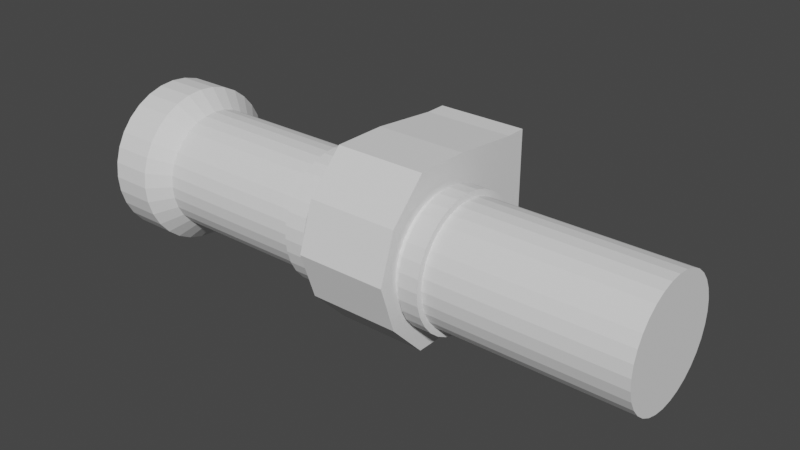 # Source: flashlight.blend  (saved by Blender 3.4.6; exported with 4.5.12 LTS)
import bpy
from mathutils import Matrix  # noqa: F401  (used for matrix-valued properties, if any)

bpy.ops.wm.read_factory_settings(use_empty=True)
scene = bpy.context.scene
scene.name = 'Scene'

# ---- collections
col_collection = bpy.data.collections.new('Collection'); scene.collection.children.link(col_collection)

# ---- world
world_world = bpy.data.worlds.new('World'); scene.world = world_world
world_world.use_nodes = True; world_world.node_tree.nodes.clear()
_N = world_world.node_tree.nodes; _L = world_world.node_tree.links
n0 = _N.new('ShaderNodeOutputWorld'); n0.name = 'World Output'; n0.location = (300, 300)
n1 = _N.new('ShaderNodeBackground'); n1.name = 'Background'; n1.location = (10, 300)
n1.inputs[0].default_value = (0.05088, 0.05088, 0.05088, 1.0)
_L.new(n1.outputs[0], n0.inputs[0])
n0.is_active_output = True
world_world.color = (0.05088, 0.05088, 0.05088)
world_world.use_sun_shadow = False
world_world.sun_shadow_jitter_overblur = 0.0

# ---- meshes
me_cylinder = bpy.data.meshes.new('Cylinder')
me_cylinder.from_pydata([(2.415e-08, 1.0, -0.6801), (-8.657e-08, 1.0, -0.1467), (0.1951, 0.9808, -0.6801), (0.1951, 0.9808, -0.1467), (0.3827, 0.9239, -0.6801), (0.3827, 0.9239, -0.1467), (0.5556, 0.8315, -0.6801), (0.5556, 0.8315, -0.1467), (0.7071, 0.7071, -0.6801), (0.7071, 0.7071, -0.1467), (0.8315, 0.5556, -0.6801), (0.8315, 0.5556, -0.1467), (0.9239, 0.3827, -0.6801), (0.9239, 0.3827, -0.1467), (0.9808, 0.1951, -0.6801), (0.9808, 0.1951, -0.1467), (1.0, 0.0, -0.6801), (1.0, 0.0, -0.1467), (0.9808, -0.1951, -0.6801), (0.9808, -0.1951, -0.1467), (0.9239, -0.3827, -0.6801), (0.9239, -0.3827, -0.1467), (0.8315, -0.5556, -0.6801), (0.8315, -0.5556, -0.1467), (0.7071, -0.7071, -0.6801), (0.7071, -0.7071, -0.1467), (0.5556, -0.8315, -0.6801), (0.5556, -0.8315, -0.1467), (0.3827, -0.9239, -0.6801), (0.3827, -0.9239, -0.1467), (0.1951, -0.9808, -0.6801), (0.1951, -0.9808, -0.1467), (2.415e-08, -1.0, -0.6801), (-8.657e-08, -1.0, -0.1467), (-0.1951, -0.9808, -0.6801), (-0.1951, -0.9808, -0.1467), (-0.3827, -0.9239, -0.6801), (-0.3827, -0.9239, -0.1467), (-0.5556, -0.8315, -0.6801), (-0.5556, -0.8315, -0.1467), (-0.7071, -0.7071, -0.6801), (-0.7071, -0.7071, -0.1467), (-0.8315, -0.5556, -0.6801), (-0.8315, -0.5556, -0.1467), (-0.9239, -0.3827, -0.6801), (-0.9239, -0.3827, -0.1467), (-0.9808, -0.1951, -0.6801), (-0.9808, -0.1951, -0.1467), (-1.0, 0.0, -0.6801), (-1.0, 0.0, -0.1467), (-0.9808, 0.1951, -0.6801), (-0.9808, 0.1951, -0.1467), (-0.9239, 0.3827, -0.6801), (-0.9239, 0.3827, -0.1467), (-0.8315, 0.5556, -0.6801), (-0.8315, 0.5556, -0.1467), (-0.7071, 0.7071, -0.6801), (-0.7071, 0.7071, -0.1467), (-0.5556, 0.8315, -0.6801), (-0.5556, 0.8315, -0.1467), (-0.3827, 0.9239, -0.6801), (-0.3827, 0.9239, -0.1467), (-0.1951, 0.9808, -0.6801), (-0.1951, 0.9808, -0.1467), (-5.746e-08, 0.7623, 0.08461), (0.1487, 0.7476, 0.08461), (0.2917, 0.7042, 0.08461), (0.4235, 0.6338, 0.08461), (0.539, 0.539, 0.08461), (0.6338, 0.4235, 0.08461), (0.7042, 0.2917, 0.08461), (0.7476, 0.1487, 0.08461), (0.7623, 1.006e-08, 0.08461), (0.7476, -0.1487, 0.08461), (0.7042, -0.2917, 0.08461), (0.6338, -0.4235, 0.08461), (0.539, -0.539, 0.08461), (0.4235, -0.6338, 0.08461), (0.2917, -0.7042, 0.08461), (0.1487, -0.7476, 0.08461), (-5.746e-08, -0.7623, 0.08461), (-0.1487, -0.7476, 0.08461), (-0.2917, -0.7042, 0.08461), (-0.4235, -0.6338, 0.08461), (-0.539, -0.539, 0.08461), (-0.6338, -0.4235, 0.08461), (-0.7042, -0.2917, 0.08461), (-0.7476, -0.1487, 0.08461), (-0.7623, 1.006e-08, 0.08461), (-0.7476, 0.1487, 0.08461), (-0.7042, 0.2917, 0.08461), (-0.6338, 0.4235, 0.08461), (-0.539, 0.539, 0.08461), (-0.4235, 0.6338, 0.08461), (-0.2917, 0.7042, 0.08461), (-0.1487, 0.7476, 0.08461), (1.018e-07, 0.7623, 6.433), (0.1487, 0.7476, 6.433), (0.2917, 0.7042, 6.433), (0.4235, 0.6338, 6.433), (0.539, 0.539, 6.433), (0.6338, 0.4235, 6.433), (0.7042, 0.2917, 6.433), (0.7476, 0.1487, 6.433), (0.7623, 1.006e-08, 6.433), (0.7476, -0.1487, 6.433), (0.7042, -0.2917, 6.433), (0.6338, -0.4235, 6.433), (0.539, -0.539, 6.433), (0.4235, -0.6338, 6.433), (0.2917, -0.7042, 6.433), (0.1487, -0.7476, 6.433), (1.018e-07, -0.7623, 6.433), (-0.1487, -0.7476, 6.433), (-0.2917, -0.7042, 6.433), (-0.4235, -0.6338, 6.433), (-0.539, -0.539, 6.433), (-0.6338, -0.4235, 6.433), (-0.7042, -0.2917, 6.433), (-0.7476, -0.1487, 6.433), (-0.7623, 1.006e-08, 6.433), (-0.7476, 0.1487, 6.433), (-0.7042, 0.2917, 6.433), (-0.6338, 0.4235, 6.433), (-0.539, 0.539, 6.433), (-0.4235, 0.6338, 6.433), (-0.2917, 0.7042, 6.433), (-0.1487, 0.7476, 6.433), (-0.2917, -0.7042, 2.112), (-0.2917, -0.7042, 2.393), (-0.2917, -0.7042, 3.751), (-0.2917, -0.7042, 4.002), (-0.4235, -0.6338, 4.002), (-0.4235, -0.6338, 3.751), (-0.4235, -0.6338, 2.393), (-0.4235, -0.6338, 2.112), (0.6338, 0.4235, 2.112), (0.6338, 0.4235, 2.393), (0.6338, 0.4235, 3.751), (0.6338, 0.4235, 4.002), (0.7042, 0.2917, 4.002), (0.7042, 0.2917, 3.751), (0.7042, 0.2917, 2.393), (0.7042, 0.2917, 2.112), (-0.539, -0.539, 4.002), (-0.539, -0.539, 3.751), (-0.539, -0.539, 2.393), (-0.539, -0.539, 2.112), (0.7476, 0.1487, 4.002), (0.7476, 0.1487, 3.751), (0.7476, 0.1487, 2.393), (0.7476, 0.1487, 2.112), (-0.6338, -0.4235, 4.002), (-0.6338, -0.4235, 3.751), (-0.6338, -0.4235, 2.393), (-0.6338, -0.4235, 2.112), (0.7623, 1.006e-08, 4.002), (0.7623, 1.006e-08, 3.751), (0.7623, 1.006e-08, 2.393), (0.7623, 1.006e-08, 2.112), (-0.7042, -0.2917, 4.002), (-0.7042, -0.2917, 3.751), (-0.7042, -0.2917, 2.393), (-0.7042, -0.2917, 2.112), (0.7476, -0.1487, 4.002), (0.7476, -0.1487, 3.751), (0.7476, -0.1487, 2.393), (0.7476, -0.1487, 2.112), (-0.7476, -0.1487, 4.002), (-0.7476, -0.1487, 3.751), (-0.7476, -0.1487, 2.393), (-0.7476, -0.1487, 2.112), (0.7042, -0.2917, 4.002), (0.7042, -0.2917, 3.751), (0.7042, -0.2917, 2.393), (0.7042, -0.2917, 2.112), (-0.7623, 1.006e-08, 4.002), (-0.7623, 1.006e-08, 3.751), (-0.7623, 1.006e-08, 2.393), (-0.7623, 1.006e-08, 2.112), (0.6338, -0.4235, 4.002), (0.6338, -0.4235, 3.751), (0.6338, -0.4235, 2.393), (0.6338, -0.4235, 2.112), (-0.7476, 0.1487, 4.002), (-0.7476, 0.1487, 3.751), (-0.7476, 0.1487, 2.393), (-0.7476, 0.1487, 2.112), (0.539, -0.539, 4.002), (0.539, -0.539, 3.751), (0.539, -0.539, 2.393), (0.539, -0.539, 2.112), (-0.7042, 0.2917, 4.002), (-0.7042, 0.2917, 3.751), (-0.7042, 0.2917, 2.393), (-0.7042, 0.2917, 2.112), (0.4235, -0.6338, 4.002), (0.4235, -0.6338, 3.751), (0.4235, -0.6338, 2.393), (0.4235, -0.6338, 2.112), (-0.6338, 0.4235, 4.002), (-0.6338, 0.4235, 3.751), (-0.6338, 0.4235, 2.393), (-0.6338, 0.4235, 2.112), (0.2917, -0.7042, 4.002), (0.2917, -0.7042, 3.751), (0.2917, -0.7042, 2.393), (0.2917, -0.7042, 2.112), (2.937e-08, 0.7623, 2.112), (-1.347e-08, 0.7623, 2.393), (2.506e-08, 0.7623, 3.751), (-2e-08, 0.7623, 4.002), (0.1487, 0.7476, 4.002), (0.1487, 0.7476, 3.751), (0.1487, 0.7476, 2.393), (0.1487, 0.7476, 2.112), (-0.539, 0.539, 4.002), (-0.539, 0.539, 3.751), (-0.539, 0.539, 2.393), (-0.539, 0.539, 2.112), (0.1487, -0.7476, 4.002), (0.1487, -0.7476, 3.751), (0.1487, -0.7476, 2.393), (0.1487, -0.7476, 2.112), (0.2917, 0.7042, 4.002), (0.2917, 0.7042, 3.751), (0.2917, 0.7042, 2.393), (0.2917, 0.7042, 2.112), (-0.4235, 0.6338, 4.002), (-0.4235, 0.6338, 3.751), (-0.4235, 0.6338, 2.393), (-0.4235, 0.6338, 2.112), (-2e-08, -0.7623, 4.002), (2.506e-08, -0.7623, 3.751), (-1.347e-08, -0.7623, 2.393), (2.937e-08, -0.7623, 2.112), (0.4235, 0.6338, 4.002), (0.4235, 0.6338, 3.751), (0.4235, 0.6338, 2.393), (0.4235, 0.6338, 2.112), (-0.2917, 0.7042, 4.002), (-0.2917, 0.7042, 3.751), (-0.2917, 0.7042, 2.393), (-0.2917, 0.7042, 2.112), (-0.1487, -0.7476, 4.002), (-0.1487, -0.7476, 3.751), (-0.1487, -0.7476, 2.393), (-0.1487, -0.7476, 2.112), (0.539, 0.539, 4.002), (0.539, 0.539, 3.751), (0.539, 0.539, 2.393), (0.539, 0.539, 2.112), (-0.1487, 0.7476, 4.002), (-0.1487, 0.7476, 3.751), (-0.1487, 0.7476, 2.393), (-0.1487, 0.7476, 2.112), (-0.3209, -0.7747, 2.112), (-0.3209, -0.7747, 2.393), (-0.4658, -0.6972, 2.393), (-0.4658, -0.6972, 2.112), (0.6972, 0.4658, 2.112), (0.6972, 0.4658, 2.393), (0.7747, 0.3209, 2.393), (0.7747, 0.3209, 2.112), (-0.5929, -0.5929, 2.393), (-0.5929, -0.5929, 2.112), (0.8224, 0.1636, 2.393), (0.8224, 0.1636, 2.112), (-0.6972, -0.4658, 2.393), (-0.6972, -0.4658, 2.112), (0.8385, 7.711e-09, 2.393), (0.8385, 7.711e-09, 2.112), (-0.7747, -0.3209, 2.393), (-0.7747, -0.3209, 2.112), (0.8224, -0.1636, 2.393), (0.8224, -0.1636, 2.112), (-0.8224, -0.1636, 2.393), (-0.8224, -0.1636, 2.112), (0.7747, -0.3209, 2.393), (0.7747, -0.3209, 2.112), (-0.8385, 7.711e-09, 2.393), (-0.8385, 7.711e-09, 2.112), (0.6972, -0.4658, 2.393), (0.6972, -0.4658, 2.112), (-0.8224, 0.1636, 2.393), (-0.8224, 0.1636, 2.112), (0.5929, -0.5929, 2.393), (0.5929, -0.5929, 2.112), (-0.7747, 0.3209, 2.393), (-0.7747, 0.3209, 2.112), (0.4658, -0.6972, 2.393), (0.4658, -0.6972, 2.112), (-0.6972, 0.4658, 2.393), (-0.6972, 0.4658, 2.112), (0.3209, -0.7747, 2.393), (0.3209, -0.7747, 2.112), (2.914e-08, 0.8385, 2.112), (-2.01e-08, 0.8385, 2.393), (0.1636, 0.8224, 2.393), (0.1636, 0.8224, 2.112), (-0.5929, 0.5929, 2.393), (-0.5929, 0.5929, 2.112), (0.1636, -0.8224, 2.393), (0.1636, -0.8224, 2.112), (0.3209, 0.7747, 2.393), (0.3209, 0.7747, 2.112), (-0.4658, 0.6972, 2.393), (-0.4658, 0.6972, 2.112), (-2.01e-08, -0.8385, 2.393), (2.914e-08, -0.8385, 2.112), (0.4658, 0.6972, 2.393), (0.4658, 0.6972, 2.112), (-0.3209, 0.7747, 2.393), (-0.3209, 0.7747, 2.112), (-0.1636, -0.8224, 2.393), (-0.1636, -0.8224, 2.112), (0.5929, 0.5929, 2.393), (0.5929, 0.5929, 2.112), (-0.1636, 0.8224, 2.393), (-0.1636, 0.8224, 2.112), (-0.3209, -0.7747, 3.751), (-0.3209, -0.7747, 4.002), (-0.4658, -0.6972, 4.002), (-0.4658, -0.6972, 3.751), (0.6972, 0.4658, 3.751), (0.6972, 0.4658, 4.002), (0.7747, 0.3209, 4.002), (0.7747, 0.3209, 3.751), (-0.5929, -0.5929, 4.002), (-0.5929, -0.5929, 3.751), (0.8224, 0.1636, 4.002), (0.8224, 0.1636, 3.751), (-0.6972, -0.4658, 4.002), (-0.6972, -0.4658, 3.751), (0.8385, 7.711e-09, 4.002), (0.8385, 7.711e-09, 3.751), (-0.7747, -0.3209, 4.002), (-0.7747, -0.3209, 3.751), (0.8224, -0.1636, 4.002), (0.8224, -0.1636, 3.751), (-0.8224, -0.1636, 4.002), (-0.8224, -0.1636, 3.751), (0.7747, -0.3209, 4.002), (0.7747, -0.3209, 3.751), (-0.8385, 7.711e-09, 4.002), (-0.8385, 7.711e-09, 3.751), (0.6972, -0.4658, 4.002), (0.6972, -0.4658, 3.751), (-0.8224, 0.1636, 4.002), (-0.8224, 0.1636, 3.751), (0.5929, -0.5929, 4.002), (0.5929, -0.5929, 3.751), (-0.7747, 0.3209, 4.002), (-0.7747, 0.3209, 3.751), (0.4658, -0.6972, 4.002), (0.4658, -0.6972, 3.751), (-0.6972, 0.4658, 4.002), (-0.6972, 0.4658, 3.751), (0.3209, -0.7747, 4.002), (0.3209, -0.7747, 3.751), (2.854e-08, 0.8385, 3.751), (-2.293e-08, 0.8385, 4.002), (0.1636, 0.8224, 4.002), (0.1636, 0.8224, 3.751), (-0.5929, 0.5929, 4.002), (-0.5929, 0.5929, 3.751), (0.1636, -0.8224, 4.002), (0.1636, -0.8224, 3.751), (0.3209, 0.7747, 4.002), (0.3209, 0.7747, 3.751), (-0.4658, 0.6972, 4.002), (-0.4658, 0.6972, 3.751), (-2.293e-08, -0.8385, 4.002), (2.854e-08, -0.8385, 3.751), (0.4658, 0.6972, 4.002), (0.4658, 0.6972, 3.751), (-0.3209, 0.7747, 4.002), (-0.3209, 0.7747, 3.751), (-0.1636, -0.8224, 4.002), (-0.1636, -0.8224, 3.751), (0.5929, 0.5929, 4.002), (0.5929, 0.5929, 3.751), (-0.1636, 0.8224, 4.002), (-0.1636, 0.8224, 3.751), (0.607, -0.799, 2.501), (-0.607, -0.799, 2.501), (1.0, 1.222, 2.501), (-1.0, 1.222, 2.501), (0.607, -0.799, 3.659), (-0.607, -0.799, 3.659), (1.0, 1.222, 3.659), (-1.0, 1.222, 3.659), (1.192e-07, -1.0, 2.501), (1.192e-07, 1.222, 2.501), (2.98e-07, 1.222, 3.659), (2.98e-07, -1.0, 3.659), (1.0, 1.493, 2.501), (-1.0, 1.493, 2.501), (1.0, 1.493, 3.659), (-1.0, 1.493, 3.659), (1.192e-07, 1.493, 2.501), (2.98e-07, 1.493, 3.659), (1.086, 0.3483, 2.501), (1.086, -0.3378, 2.501), (-1.086, -0.3378, 2.501), (-1.086, 0.3483, 2.501), (1.086, -0.3378, 3.659), (1.086, 0.3483, 3.659), (-1.086, 0.3483, 3.659), (-1.086, -0.3378, 3.659), (2.98e-07, 0.2786, 3.659), (2.98e-07, -0.4621, 3.659), (1.192e-07, -0.4621, 2.501), (1.192e-07, 0.2786, 2.501), (1.999e-08, 0.8898, -0.6801), (0.1736, 0.8727, -0.6801), (0.3405, 0.8221, -0.6801), (0.4943, 0.7398, -0.6801), (0.6292, 0.6292, -0.6801), (0.7398, 0.4943, -0.6801), (0.8221, 0.3405, -0.6801), (0.8727, 0.1736, -0.6801), (0.8898, 1.642e-09, -0.6801), (0.8727, -0.1736, -0.6801), (0.8221, -0.3405, -0.6801), (0.7398, -0.4943, -0.6801), (0.6292, -0.6292, -0.6801), (0.4943, -0.7398, -0.6801), (0.3405, -0.8221, -0.6801), (0.1736, -0.8727, -0.6801), (1.999e-08, -0.8898, -0.6801), (-0.1736, -0.8727, -0.6801), (-0.3405, -0.8221, -0.6801), (-0.4943, -0.7398, -0.6801), (-0.6292, -0.6292, -0.6801), (-0.7398, -0.4943, -0.6801), (-0.8221, -0.3405, -0.6801), (-0.8727, -0.1736, -0.6801), (-0.8898, 1.642e-09, -0.6801), (-0.8727, 0.1736, -0.6801), (-0.8221, 0.3405, -0.6801), (-0.7398, 0.4943, -0.6801), (-0.6292, 0.6292, -0.6801), (-0.4943, 0.7398, -0.6801), (-0.3405, 0.8221, -0.6801), (-0.1736, 0.8727, -0.6801), (1.717e-08, 0.8898, -0.5912), (0.1736, 0.8727, -0.5912), (0.3405, 0.8221, -0.5912), (0.4943, 0.7398, -0.5912), (0.6292, 0.6292, -0.5912), (0.7398, 0.4943, -0.5912), (0.8221, 0.3405, -0.5912), (0.8727, 0.1736, -0.5912), (0.8898, 1.642e-09, -0.5912), (0.8727, -0.1736, -0.5912), (0.8221, -0.3405, -0.5912), (0.7398, -0.4943, -0.5912), (0.6292, -0.6292, -0.5912), (0.4943, -0.7398, -0.5912), (0.3405, -0.8221, -0.5912), (0.1736, -0.8727, -0.5912), (1.717e-08, -0.8898, -0.5912), (-0.1736, -0.8727, -0.5912), (-0.3405, -0.8221, -0.5912), (-0.4943, -0.7398, -0.5912), (-0.6292, -0.6292, -0.5912), (-0.7398, -0.4943, -0.5912), (-0.8221, -0.3405, -0.5912), (-0.8727, -0.1736, -0.5912), (-0.8898, 1.642e-09, -0.5912), (-0.8727, 0.1736, -0.5912), (-0.8221, 0.3405, -0.5912), (-0.7398, 0.4943, -0.5912), (-0.6292, 0.6292, -0.5912), (-0.4943, 0.7398, -0.5912), (-0.3405, 0.8221, -0.5912), (-0.1736, 0.8727, -0.5912)], [], [(0, 1, 3, 2), (2, 3, 5, 4), (4, 5, 7, 6), (6, 7, 9, 8), (8, 9, 11, 10), (10, 11, 13, 12), (12, 13, 15, 14), (14, 15, 17, 16), (16, 17, 19, 18), (18, 19, 21, 20), (20, 21, 23, 22), (22, 23, 25, 24), (24, 25, 27, 26), (26, 27, 29, 28), (28, 29, 31, 30), (30, 31, 33, 32), (32, 33, 35, 34), (34, 35, 37, 36), (36, 37, 39, 38), (38, 39, 41, 40), (40, 41, 43, 42), (42, 43, 45, 44), (44, 45, 47, 46), (46, 47, 49, 48), (48, 49, 51, 50), (50, 51, 53, 52), (52, 53, 55, 54), (54, 55, 57, 56), (56, 57, 59, 58), (58, 59, 61, 60), (33, 31, 79, 80), (60, 61, 63, 62), (62, 63, 1, 0), (8, 10, 419, 418), (132, 131, 114, 115), (51, 49, 88, 89), (7, 5, 66, 67), (25, 23, 75, 76), (43, 41, 84, 85), (61, 59, 93, 94), (17, 15, 71, 72), (35, 33, 80, 81), (53, 51, 89, 90), (9, 7, 67, 68), (27, 25, 76, 77), (45, 43, 85, 86), (63, 61, 94, 95), (19, 17, 72, 73), (37, 35, 81, 82), (55, 53, 90, 91), (11, 9, 68, 69), (29, 27, 77, 78), (47, 45, 86, 87), (3, 1, 64, 65), (1, 63, 95, 64), (21, 19, 73, 74), (39, 37, 82, 83), (57, 55, 91, 92), (13, 11, 69, 70), (31, 29, 78, 79), (49, 47, 87, 88), (5, 3, 65, 66), (23, 21, 74, 75), (41, 39, 83, 84), (59, 57, 92, 93), (15, 13, 70, 71), (97, 96, 127, 126, 125, 124, 123, 122, 121, 120, 119, 118, 117, 116, 115, 114, 113, 112, 111, 110, 109, 108, 107, 106, 105, 104, 103, 102, 101, 100, 99, 98), (140, 139, 101, 102), (144, 132, 115, 116), (148, 140, 102, 103), (152, 144, 116, 117), (156, 148, 103, 104), (160, 152, 117, 118), (164, 156, 104, 105), (168, 160, 118, 119), (172, 164, 105, 106), (176, 168, 119, 120), (180, 172, 106, 107), (184, 176, 120, 121), (188, 180, 107, 108), (192, 184, 121, 122), (196, 188, 108, 109), (200, 192, 122, 123), (204, 196, 109, 110), (212, 211, 96, 97), (216, 200, 123, 124), (220, 204, 110, 111), (224, 212, 97, 98), (228, 216, 124, 125), (232, 220, 111, 112), (236, 224, 98, 99), (240, 228, 125, 126), (244, 232, 112, 113), (248, 236, 99, 100), (252, 240, 126, 127), (131, 244, 113, 114), (139, 248, 100, 101), (211, 252, 127, 96), (64, 95, 255, 208), (159, 151, 267, 271), (209, 254, 253, 210), (200, 216, 364, 356), (69, 68, 251, 136), (230, 242, 312, 306), (137, 250, 249, 138), (152, 160, 336, 332), (82, 81, 247, 128), (178, 186, 284, 280), (129, 246, 245, 130), (217, 201, 357, 365), (95, 94, 243, 255), (243, 231, 307, 313), (254, 242, 241, 253), (161, 153, 333, 337), (68, 67, 239, 251), (187, 179, 281, 285), (250, 238, 237, 249), (232, 244, 378, 372), (81, 80, 235, 247), (202, 218, 300, 292), (246, 234, 233, 245), (180, 188, 350, 346), (94, 93, 231, 243), (154, 162, 272, 268), (242, 230, 229, 241), (131, 132, 322, 321), (67, 66, 227, 239), (219, 203, 293, 301), (238, 226, 225, 237), (245, 233, 373, 379), (80, 79, 223, 235), (163, 155, 269, 273), (234, 222, 221, 233), (189, 181, 347, 351), (93, 92, 219, 231), (234, 246, 314, 308), (230, 218, 217, 229), (133, 130, 320, 323), (66, 65, 215, 227), (182, 190, 286, 282), (226, 214, 213, 225), (204, 220, 366, 358), (79, 78, 207, 223), (129, 134, 258, 257), (222, 206, 205, 221), (156, 164, 338, 334), (92, 91, 203, 219), (247, 235, 309, 315), (218, 202, 201, 217), (221, 205, 359, 367), (65, 64, 208, 215), (191, 183, 283, 287), (214, 209, 210, 213), (165, 157, 335, 339), (78, 77, 199, 207), (135, 128, 256, 259), (206, 198, 197, 205), (236, 248, 380, 374), (91, 90, 195, 203), (206, 222, 302, 294), (202, 194, 193, 201), (184, 192, 352, 348), (77, 76, 191, 199), (158, 166, 274, 270), (198, 190, 189, 197), (139, 140, 326, 325), (90, 89, 187, 195), (223, 207, 295, 303), (194, 186, 185, 193), (249, 237, 375, 381), (76, 75, 183, 191), (167, 159, 271, 275), (190, 182, 181, 189), (193, 185, 349, 353), (89, 88, 179, 187), (238, 250, 316, 310), (186, 178, 177, 185), (141, 138, 324, 327), (75, 74, 175, 183), (186, 194, 288, 284), (182, 174, 173, 181), (212, 224, 368, 362), (88, 87, 171, 179), (137, 142, 262, 261), (178, 170, 169, 177), (160, 168, 340, 336), (74, 73, 167, 175), (251, 239, 311, 317), (174, 166, 165, 173), (225, 213, 363, 369), (87, 86, 163, 171), (195, 187, 285, 289), (170, 162, 161, 169), (169, 161, 337, 341), (73, 72, 159, 167), (143, 136, 260, 263), (166, 158, 157, 165), (240, 252, 382, 376), (86, 85, 155, 163), (214, 226, 304, 298), (162, 154, 153, 161), (188, 196, 354, 350), (72, 71, 151, 159), (162, 170, 276, 272), (158, 150, 149, 157), (132, 144, 328, 322), (85, 84, 147, 155), (227, 215, 299, 305), (154, 146, 145, 153), (253, 241, 377, 383), (71, 70, 143, 151), (171, 163, 273, 277), (150, 142, 141, 149), (197, 189, 351, 355), (84, 83, 135, 147), (242, 254, 318, 312), (146, 134, 133, 145), (145, 133, 323, 329), (70, 69, 136, 143), (190, 198, 290, 286), (142, 137, 138, 141), (216, 228, 370, 364), (83, 82, 128, 135), (134, 146, 264, 258), (134, 129, 130, 133), (164, 172, 342, 338), (296, 319, 318, 297), (260, 317, 316, 261), (256, 315, 314, 257), (319, 313, 312, 318), (317, 311, 310, 316), (315, 309, 308, 314), (313, 307, 306, 312), (311, 305, 304, 310), (309, 303, 302, 308), (307, 301, 300, 306), (305, 299, 298, 304), (303, 295, 294, 302), (301, 293, 292, 300), (299, 296, 297, 298), (295, 291, 290, 294), (293, 289, 288, 292), (291, 287, 286, 290), (289, 285, 284, 288), (287, 283, 282, 286), (285, 281, 280, 284), (283, 279, 278, 282), (281, 277, 276, 280), (279, 275, 274, 278), (277, 273, 272, 276), (275, 271, 270, 274), (273, 269, 268, 272), (271, 267, 266, 270), (269, 265, 264, 268), (267, 263, 262, 266), (265, 259, 258, 264), (263, 260, 261, 262), (259, 256, 257, 258), (215, 208, 296, 299), (208, 255, 319, 296), (150, 158, 270, 266), (209, 214, 298, 297), (254, 209, 297, 318), (183, 175, 279, 283), (239, 227, 305, 311), (174, 182, 282, 278), (226, 238, 310, 304), (155, 147, 265, 269), (207, 199, 291, 295), (136, 251, 317, 260), (146, 154, 268, 264), (198, 206, 294, 290), (250, 137, 261, 316), (179, 171, 277, 281), (235, 223, 303, 309), (170, 178, 280, 276), (222, 234, 308, 302), (151, 143, 263, 267), (203, 195, 289, 293), (128, 247, 315, 256), (142, 150, 266, 262), (194, 202, 292, 288), (246, 129, 257, 314), (175, 167, 275, 279), (231, 219, 301, 307), (166, 174, 278, 274), (218, 230, 306, 300), (147, 135, 259, 265), (199, 191, 287, 291), (255, 243, 313, 319), (360, 383, 382, 361), (324, 381, 380, 325), (320, 379, 378, 321), (383, 377, 376, 382), (381, 375, 374, 380), (379, 373, 372, 378), (377, 371, 370, 376), (375, 369, 368, 374), (373, 367, 366, 372), (371, 365, 364, 370), (369, 363, 362, 368), (367, 359, 358, 366), (365, 357, 356, 364), (363, 360, 361, 362), (359, 355, 354, 358), (357, 353, 352, 356), (355, 351, 350, 354), (353, 349, 348, 352), (351, 347, 346, 350), (349, 345, 344, 348), (347, 343, 342, 346), (345, 341, 340, 344), (343, 339, 338, 342), (341, 337, 336, 340), (339, 335, 334, 338), (337, 333, 332, 336), (335, 331, 330, 334), (333, 329, 328, 332), (331, 327, 326, 330), (329, 323, 322, 328), (327, 324, 325, 326), (323, 320, 321, 322), (185, 177, 345, 349), (241, 229, 371, 377), (176, 184, 348, 344), (228, 240, 376, 370), (157, 149, 331, 335), (213, 210, 360, 363), (210, 253, 383, 360), (148, 156, 334, 330), (211, 212, 362, 361), (252, 211, 361, 382), (181, 173, 343, 347), (237, 225, 369, 375), (172, 180, 346, 342), (224, 236, 374, 368), (153, 145, 329, 333), (205, 197, 355, 359), (138, 249, 381, 324), (144, 152, 332, 328), (196, 204, 358, 354), (248, 139, 325, 380), (177, 169, 341, 345), (233, 221, 367, 373), (168, 176, 344, 340), (220, 232, 372, 366), (149, 141, 327, 331), (201, 193, 353, 357), (130, 245, 379, 320), (140, 148, 330, 326), (192, 200, 356, 352), (244, 131, 321, 378), (173, 165, 339, 343), (229, 217, 365, 371), (413, 405, 387, 393), (393, 387, 397, 400), (411, 409, 389, 395), (395, 389, 385, 392), (403, 406, 388, 384), (409, 404, 385, 389), (387, 391, 399, 397), (388, 395, 392, 384), (406, 411, 395, 388), (402, 413, 393, 386), (396, 399, 401, 398), (396, 400, 397, 399), (386, 393, 400, 396), (394, 390, 398, 401), (391, 394, 401, 399), (390, 386, 396, 398), (384, 392, 412, 403), (403, 412, 413, 402), (390, 394, 410, 407), (407, 410, 411, 406), (391, 387, 405, 408), (408, 405, 404, 409), (386, 390, 407, 402), (402, 407, 406, 403), (394, 391, 408, 410), (410, 408, 409, 411), (392, 385, 404, 412), (412, 404, 405, 413), (439, 440, 472, 471), (26, 28, 428, 427), (44, 46, 437, 436), (0, 2, 415, 414), (62, 0, 414, 445), (18, 20, 424, 423), (36, 38, 433, 432), (54, 56, 442, 441), (10, 12, 420, 419), (28, 30, 429, 428), (46, 48, 438, 437), (2, 4, 416, 415), (20, 22, 425, 424), (38, 40, 434, 433), (56, 58, 443, 442), (12, 14, 421, 420), (30, 32, 430, 429), (48, 50, 439, 438), (4, 6, 417, 416), (22, 24, 426, 425), (40, 42, 435, 434), (58, 60, 444, 443), (14, 16, 422, 421), (32, 34, 431, 430), (50, 52, 440, 439), (6, 8, 418, 417), (24, 26, 427, 426), (42, 44, 436, 435), (60, 62, 445, 444), (16, 18, 423, 422), (34, 36, 432, 431), (52, 54, 441, 440), (446, 447, 448, 449, 450, 451, 452, 453, 454, 455, 456, 457, 458, 459, 460, 461, 462, 463, 464, 465, 466, 467, 468, 469, 470, 471, 472, 473, 474, 475, 476, 477), (426, 427, 459, 458), (440, 441, 473, 472), (427, 428, 460, 459), (414, 415, 447, 446), (441, 442, 474, 473), (428, 429, 461, 460), (415, 416, 448, 447), (442, 443, 475, 474), (429, 430, 462, 461), (416, 417, 449, 448), (443, 444, 476, 475), (430, 431, 463, 462), (417, 418, 450, 449), (444, 445, 477, 476), (431, 432, 464, 463), (418, 419, 451, 450), (445, 414, 446, 477), (432, 433, 465, 464), (419, 420, 452, 451), (433, 434, 466, 465), (420, 421, 453, 452), (434, 435, 467, 466), (421, 422, 454, 453), (435, 436, 468, 467), (422, 423, 455, 454), (436, 437, 469, 468), (423, 424, 456, 455), (437, 438, 470, 469), (424, 425, 457, 456), (438, 439, 471, 470), (425, 426, 458, 457)])
_uv = me_cylinder.uv_layers.new(name='UVMap')
_uv.uv.foreach_set('vector', [1.0, 0.5, 1.0, 1.0, 0.9688, 1.0, 0.9688, 0.5, 0.9688, 0.5, 0.9688, 1.0, 0.9375, 1.0, 0.9375, 0.5, 0.9375, 0.5, 0.9375, 1.0, 0.9062, 1.0, 0.9062, 0.5, 0.9062, 0.5, 0.9062, 1.0, 0.875, 1.0, 0.875, 0.5, 0.875, 0.5, 0.875, 1.0, 0.8438, 1.0, 0.8438, 0.5, 0.8438, 0.5, 0.8438, 1.0, 0.8125, 1.0, 0.8125, 0.5, 0.8125, 0.5, 0.8125, 1.0, 0.7812, 1.0, 0.7812, 0.5, 0.7812, 0.5, 0.7812, 1.0, 0.75, 1.0, 0.75, 0.5, 0.75, 0.5, 0.75, 1.0, 0.7188, 1.0, 0.7188, 0.5, 0.7188, 0.5, 0.7188, 1.0, 0.6875, 1.0, 0.6875, 0.5, 0.6875, 0.5, 0.6875, 1.0, 0.6562, 1.0, 0.6562, 0.5, 0.6562, 0.5, 0.6562, 1.0, 0.625, 1.0, 0.625, 0.5, 0.625, 0.5, 0.625, 1.0, 0.5938, 1.0, 0.5938, 0.5, 0.5938, 0.5, 0.5938, 1.0, 0.5625, 1.0, 0.5625, 0.5, 0.5625, 0.5, 0.5625, 1.0, 0.5312, 1.0, 0.5312, 0.5, 0.5312, 0.5, 0.5312, 1.0, 0.5, 1.0, 0.5, 0.5, 0.5, 0.5, 0.5, 1.0, 0.4688, 1.0, 0.4688, 0.5, 0.4688, 0.5, 0.4688, 1.0, 0.4375, 1.0, 0.4375, 0.5, 0.4375, 0.5, 0.4375, 1.0, 0.4062, 1.0, 0.4062, 0.5, 0.4062, 0.5, 0.4062, 1.0, 0.375, 1.0, 0.375, 0.5, 0.375, 0.5, 0.375, 1.0, 0.3438, 1.0, 0.3438, 0.5, 0.3438, 0.5, 0.3438, 1.0, 0.3125, 1.0, 0.3125, 0.5, 0.3125, 0.5, 0.3125, 1.0, 0.2812, 1.0, 0.2812, 0.5, 0.2812, 0.5, 0.2812, 1.0, 0.25, 1.0, 0.25, 0.5, 0.25, 0.5, 0.25, 1.0, 0.2188, 1.0, 0.2188, 0.5, 0.2188, 0.5, 0.2188, 1.0, 0.1875, 1.0, 0.1875, 0.5, 0.1875, 0.5, 0.1875, 1.0, 0.1562, 1.0, 0.1562, 0.5, 0.1562, 0.5, 0.1562, 1.0, 0.125, 1.0, 0.125, 0.5, 0.125, 0.5, 0.125, 1.0, 0.09375, 1.0, 0.09375, 0.5, 0.09375, 0.5, 0.09375, 1.0, 0.0625, 1.0, 0.0625, 0.5, 0.5, 1.0, 0.5312, 1.0, 0.5312, 1.0, 0.5, 1.0, 0.0625, 0.5, 0.0625, 1.0, 0.03125, 1.0, 0.03125, 0.5, 0.03125, 0.5, 0.03125, 1.0, 0.0, 1.0, 0.0, 0.5, 0.875, 0.5, 0.8438, 0.5, 0.8438, 0.5, 0.875, 0.5, 0.4063, 1.0, 0.4375, 1.0, 0.4375, 1.0, 0.4062, 1.0, 0.2188, 1.0, 0.25, 1.0, 0.25, 1.0, 0.2188, 1.0, 0.9062, 1.0, 0.9375, 1.0, 0.9375, 1.0, 0.9062, 1.0, 0.625, 1.0, 0.6562, 1.0, 0.6562, 1.0, 0.625, 1.0, 0.3438, 1.0, 0.375, 1.0, 0.375, 1.0, 0.3438, 1.0, 0.0625, 1.0, 0.09375, 1.0, 0.09375, 1.0, 0.0625, 1.0, 0.75, 1.0, 0.7812, 1.0, 0.7812, 1.0, 0.75, 1.0, 0.4688, 1.0, 0.5, 1.0, 0.5, 1.0, 0.4688, 1.0, 0.1875, 1.0, 0.2188, 1.0, 0.2188, 1.0, 0.1875, 1.0, 0.875, 1.0, 0.9062, 1.0, 0.9062, 1.0, 0.875, 1.0, 0.5938, 1.0, 0.625, 1.0, 0.625, 1.0, 0.5938, 1.0, 0.3125, 1.0, 0.3438, 1.0, 0.3438, 1.0, 0.3125, 1.0, 0.03125, 1.0, 0.0625, 1.0, 0.0625, 1.0, 0.03125, 1.0, 0.7188, 1.0, 0.75, 1.0, 0.75, 1.0, 0.7188, 1.0, 0.4375, 1.0, 0.4688, 1.0, 0.4688, 1.0, 0.4375, 1.0, 0.1562, 1.0, 0.1875, 1.0, 0.1875, 1.0, 0.1562, 1.0, 0.8438, 1.0, 0.875, 1.0, 0.875, 1.0, 0.8438, 1.0, 0.5625, 1.0, 0.5938, 1.0, 0.5938, 1.0, 0.5625, 1.0, 0.2812, 1.0, 0.3125, 1.0, 0.3125, 1.0, 0.2812, 1.0, 0.9688, 1.0, 1.0, 1.0, 1.0, 1.0, 0.9688, 1.0, 0.0, 1.0, 0.03125, 1.0, 0.03125, 1.0, 0.0, 1.0, 0.6875, 1.0, 0.7188, 1.0, 0.7188, 1.0, 0.6875, 1.0, 0.4062, 1.0, 0.4375, 1.0, 0.4375, 1.0, 0.4062, 1.0, 0.125, 1.0, 0.1562, 1.0, 0.1562, 1.0, 0.125, 1.0, 0.8125, 1.0, 0.8438, 1.0, 0.8438, 1.0, 0.8125, 1.0, 0.5312, 1.0, 0.5625, 1.0, 0.5625, 1.0, 0.5312, 1.0, 0.25, 1.0, 0.2812, 1.0, 0.2812, 1.0, 0.25, 1.0, 0.9375, 1.0, 0.9688, 1.0, 0.9688, 1.0, 0.9375, 1.0, 0.6562, 1.0, 0.6875, 1.0, 0.6875, 1.0, 0.6562, 1.0, 0.375, 1.0, 0.4062, 1.0, 0.4062, 1.0, 0.375, 1.0, 0.09375, 1.0, 0.125, 1.0, 0.125, 1.0, 0.09375, 1.0, 0.7812, 1.0, 0.8125, 1.0, 0.8125, 1.0, 0.7812, 1.0, 0.2968, 0.4854, 0.25, 0.49, 0.2032, 0.4854, 0.1582, 0.4717, 0.1167, 0.4496, 0.08029, 0.4197, 0.05045, 0.3833, 0.02827, 0.3418, 0.01461, 0.2968, 0.01, 0.25, 0.01461, 0.2032, 0.02827, 0.1582, 0.05045, 0.1167, 0.08029, 0.08029, 0.1167, 0.05045, 0.1582, 0.02827, 0.2032, 0.01461, 0.25, 0.01, 0.2968, 0.01461, 0.3418, 0.02827, 0.3833, 0.05045, 0.4197, 0.08029, 0.4496, 0.1167, 0.4717, 0.1582, 0.4854, 0.2032, 0.49, 0.25, 0.4854, 0.2968, 0.4717, 0.3418, 0.4496, 0.3833, 0.4197, 0.4197, 0.3833, 0.4496, 0.3418, 0.4717, 0.8125, 1.0, 0.8438, 1.0, 0.8438, 1.0, 0.8125, 1.0, 0.375, 1.0, 0.4063, 1.0, 0.4062, 1.0, 0.375, 1.0, 0.7812, 1.0, 0.8125, 1.0, 0.8125, 1.0, 0.7812, 1.0, 0.3438, 1.0, 0.375, 1.0, 0.375, 1.0, 0.3438, 1.0, 0.75, 1.0, 0.7812, 1.0, 0.7812, 1.0, 0.75, 1.0, 0.3125, 1.0, 0.3438, 1.0, 0.3438, 1.0, 0.3125, 1.0, 0.7188, 1.0, 0.75, 1.0, 0.75, 1.0, 0.7188, 1.0, 0.2812, 1.0, 0.3125, 1.0, 0.3125, 1.0, 0.2812, 1.0, 0.6875, 1.0, 0.7188, 1.0, 0.7188, 1.0, 0.6875, 1.0, 0.25, 1.0, 0.2812, 1.0, 0.2812, 1.0, 0.25, 1.0, 0.6562, 1.0, 0.6875, 1.0, 0.6875, 1.0, 0.6562, 1.0, 0.2188, 1.0, 0.25, 1.0, 0.25, 1.0, 0.2188, 1.0, 0.625, 1.0, 0.6562, 1.0, 0.6562, 1.0, 0.625, 1.0, 0.1875, 1.0, 0.2188, 1.0, 0.2188, 1.0, 0.1875, 1.0, 0.5938, 1.0, 0.625, 1.0, 0.625, 1.0, 0.5938, 1.0, 0.1562, 1.0, 0.1875, 1.0, 0.1875, 1.0, 0.1562, 1.0, 0.5625, 1.0, 0.5938, 1.0, 0.5938, 1.0, 0.5625, 1.0, 0.9688, 1.0, 1.0, 1.0, 1.0, 1.0, 0.9688, 1.0, 0.125, 1.0, 0.1562, 1.0, 0.1562, 1.0, 0.125, 1.0, 0.5312, 1.0, 0.5625, 1.0, 0.5625, 1.0, 0.5312, 1.0, 0.9375, 1.0, 0.9688, 1.0, 0.9688, 1.0, 0.9375, 1.0, 0.09375, 1.0, 0.125, 1.0, 0.125, 1.0, 0.09375, 1.0, 0.5, 1.0, 0.5312, 1.0, 0.5312, 1.0, 0.5, 1.0, 0.9062, 1.0, 0.9375, 1.0, 0.9375, 1.0, 0.9062, 1.0, 0.0625, 1.0, 0.09375, 1.0, 0.09375, 1.0, 0.0625, 1.0, 0.4688, 1.0, 0.5, 1.0, 0.5, 1.0, 0.4688, 1.0, 0.875, 1.0, 0.9062, 1.0, 0.9062, 1.0, 0.875, 1.0, 0.03125, 1.0, 0.0625, 1.0, 0.0625, 1.0, 0.03125, 1.0, 0.4375, 1.0, 0.4688, 1.0, 0.4688, 1.0, 0.4375, 1.0, 0.8438, 1.0, 0.875, 1.0, 0.875, 1.0, 0.8438, 1.0, 0.0, 1.0, 0.03125, 1.0, 0.03125, 1.0, 0.0, 1.0, 0.0, 1.0, 0.03125, 1.0, 0.03125, 1.0, 0.0, 1.0, 0.75, 1.0, 0.7812, 1.0, 0.7812, 1.0, 0.75, 1.0, 0.0, 1.0, 0.03125, 1.0, 0.03125, 1.0, 0.0, 1.0, 0.1562, 1.0, 0.125, 1.0, 0.125, 1.0, 0.1562, 1.0, 0.8438, 1.0, 0.875, 1.0, 0.875, 1.0, 0.8438, 1.0, 0.09375, 1.0, 0.0625, 1.0, 0.0625, 1.0, 0.09375, 1.0, 0.8438, 1.0, 0.875, 1.0, 0.875, 1.0, 0.8438, 1.0, 0.3438, 1.0, 0.3125, 1.0, 0.3125, 1.0, 0.3438, 1.0, 0.4375, 1.0, 0.4688, 1.0, 0.4688, 1.0, 0.4375, 1.0, 0.25, 1.0, 0.2188, 1.0, 0.2188, 1.0, 0.25, 1.0, 0.4375, 1.0, 0.4687, 1.0, 0.4688, 1.0, 0.4375, 1.0, 0.125, 1.0, 0.1562, 1.0, 0.1562, 1.0, 0.125, 1.0, 0.03125, 1.0, 0.0625, 1.0, 0.0625, 1.0, 0.03125, 1.0, 0.0625, 1.0, 0.09375, 1.0, 0.09375, 1.0, 0.0625, 1.0, 0.03125, 1.0, 0.0625, 1.0, 0.0625, 1.0, 0.03125, 1.0, 0.3125, 1.0, 0.3438, 1.0, 0.3438, 1.0, 0.3125, 1.0, 0.875, 1.0, 0.9062, 1.0, 0.9062, 1.0, 0.875, 1.0, 0.2188, 1.0, 0.25, 1.0, 0.25, 1.0, 0.2188, 1.0, 0.875, 1.0, 0.9062, 1.0, 0.9062, 1.0, 0.875, 1.0, 0.5, 1.0, 0.4688, 1.0, 0.4688, 1.0, 0.5, 1.0, 0.4688, 1.0, 0.5, 1.0, 0.5, 1.0, 0.4688, 1.0, 0.1562, 1.0, 0.125, 1.0, 0.125, 1.0, 0.1562, 1.0, 0.4687, 1.0, 0.5, 1.0, 0.5, 1.0, 0.4688, 1.0, 0.6562, 1.0, 0.625, 1.0, 0.625, 1.0, 0.6562, 1.0, 0.0625, 1.0, 0.09375, 1.0, 0.09375, 1.0, 0.0625, 1.0, 0.3438, 1.0, 0.3125, 1.0, 0.3125, 1.0, 0.3438, 1.0, 0.0625, 1.0, 0.09375, 1.0, 0.09375, 1.0, 0.0625, 1.0, 0.4375, 1.0, 0.4063, 1.0, 0.4063, 1.0, 0.4375, 1.0, 0.9062, 1.0, 0.9375, 1.0, 0.9375, 1.0, 0.9062, 1.0, 0.125, 1.0, 0.1562, 1.0, 0.1562, 1.0, 0.125, 1.0, 0.9062, 1.0, 0.9375, 1.0, 0.9375, 1.0, 0.9062, 1.0, 0.4688, 1.0, 0.5, 1.0, 0.5, 1.0, 0.4688, 1.0, 0.5, 1.0, 0.5312, 1.0, 0.5312, 1.0, 0.5, 1.0, 0.3125, 1.0, 0.3438, 1.0, 0.3438, 1.0, 0.3125, 1.0, 0.5, 1.0, 0.5312, 1.0, 0.5312, 1.0, 0.5, 1.0, 0.625, 1.0, 0.6563, 1.0, 0.6563, 1.0, 0.625, 1.0, 0.09375, 1.0, 0.125, 1.0, 0.125, 1.0, 0.09375, 1.0, 0.5, 1.0, 0.4687, 1.0, 0.4687, 1.0, 0.5, 1.0, 0.09375, 1.0, 0.125, 1.0, 0.125, 1.0, 0.09375, 1.0, 0.4063, 1.0, 0.4375, 1.0, 0.4375, 1.0, 0.4063, 1.0, 0.9375, 1.0, 0.9688, 1.0, 0.9688, 1.0, 0.9375, 1.0, 0.6562, 1.0, 0.625, 1.0, 0.625, 1.0, 0.6562, 1.0, 0.9375, 1.0, 0.9688, 1.0, 0.9688, 1.0, 0.9375, 1.0, 0.5625, 1.0, 0.5312, 1.0, 0.5312, 1.0, 0.5625, 1.0, 0.5312, 1.0, 0.5625, 1.0, 0.5625, 1.0, 0.5312, 1.0, 0.4375, 1.0, 0.4062, 1.0, 0.4062, 1.0, 0.4375, 1.0, 0.5312, 1.0, 0.5625, 1.0, 0.5625, 1.0, 0.5312, 1.0, 0.75, 1.0, 0.7188, 1.0, 0.7188, 1.0, 0.75, 1.0, 0.125, 1.0, 0.1562, 1.0, 0.1562, 1.0, 0.125, 1.0, 0.4688, 1.0, 0.5, 1.0, 0.5, 1.0, 0.4688, 1.0, 0.125, 1.0, 0.1562, 1.0, 0.1562, 1.0, 0.125, 1.0, 0.5312, 1.0, 0.5625, 1.0, 0.5625, 1.0, 0.5312, 1.0, 0.9688, 1.0, 1.0, 1.0, 1.0, 1.0, 0.9688, 1.0, 0.625, 1.0, 0.6562, 1.0, 0.6562, 1.0, 0.625, 1.0, 0.9688, 1.0, 1.0, 1.0, 1.0, 1.0, 0.9688, 1.0, 0.7188, 1.0, 0.75, 1.0, 0.75, 1.0, 0.7188, 1.0, 0.5625, 1.0, 0.5938, 1.0, 0.5938, 1.0, 0.5625, 1.0, 0.4062, 1.0, 0.4375, 1.0, 0.4375, 1.0, 0.4062, 1.0, 0.5625, 1.0, 0.5938, 1.0, 0.5938, 1.0, 0.5625, 1.0, 0.9062, 1.0, 0.875, 1.0, 0.875, 1.0, 0.9062, 1.0, 0.1562, 1.0, 0.1875, 1.0, 0.1875, 1.0, 0.1562, 1.0, 0.5625, 1.0, 0.5312, 1.0, 0.5312, 1.0, 0.5625, 1.0, 0.1562, 1.0, 0.1875, 1.0, 0.1875, 1.0, 0.1562, 1.0, 0.2188, 1.0, 0.1875, 1.0, 0.1875, 1.0, 0.2188, 1.0, 0.5938, 1.0, 0.625, 1.0, 0.625, 1.0, 0.5938, 1.0, 0.75, 1.0, 0.7188, 1.0, 0.7188, 1.0, 0.75, 1.0, 0.5938, 1.0, 0.625, 1.0, 0.625, 1.0, 0.5938, 1.0, 0.8438, 1.0, 0.8125, 1.0, 0.8125, 1.0, 0.8438, 1.0, 0.1875, 1.0, 0.2188, 1.0, 0.2188, 1.0, 0.1875, 1.0, 0.5312, 1.0, 0.5625, 1.0, 0.5625, 1.0, 0.5312, 1.0, 0.1875, 1.0, 0.2188, 1.0, 0.2188, 1.0, 0.1875, 1.0, 0.875, 1.0, 0.9062, 1.0, 0.9062, 1.0, 0.875, 1.0, 0.625, 1.0, 0.6562, 1.0, 0.6562, 1.0, 0.625, 1.0, 0.7188, 1.0, 0.75, 1.0, 0.75, 1.0, 0.7188, 1.0, 0.625, 1.0, 0.6562, 1.0, 0.6563, 1.0, 0.625, 1.0, 0.1875, 1.0, 0.2188, 1.0, 0.2188, 1.0, 0.1875, 1.0, 0.2188, 1.0, 0.25, 1.0, 0.25, 1.0, 0.2188, 1.0, 0.9062, 1.0, 0.875, 1.0, 0.875, 1.0, 0.9062, 1.0, 0.2188, 1.0, 0.25, 1.0, 0.25, 1.0, 0.2188, 1.0, 0.8125, 1.0, 0.8438, 1.0, 0.8438, 1.0, 0.8125, 1.0, 0.6562, 1.0, 0.6875, 1.0, 0.6875, 1.0, 0.6562, 1.0, 0.2188, 1.0, 0.1875, 1.0, 0.1875, 1.0, 0.2188, 1.0, 0.6562, 1.0, 0.6875, 1.0, 0.6875, 1.0, 0.6563, 1.0, 0.9688, 1.0, 0.9375, 1.0, 0.9375, 1.0, 0.9688, 1.0, 0.25, 1.0, 0.2812, 1.0, 0.2812, 1.0, 0.25, 1.0, 0.8438, 1.0, 0.8125, 1.0, 0.8125, 1.0, 0.8438, 1.0, 0.25, 1.0, 0.2812, 1.0, 0.2812, 1.0, 0.25, 1.0, 0.3125, 1.0, 0.2812, 1.0, 0.2812, 1.0, 0.3125, 1.0, 0.6875, 1.0, 0.7188, 1.0, 0.7188, 1.0, 0.6875, 1.0, 0.875, 1.0, 0.9062, 1.0, 0.9062, 1.0, 0.875, 1.0, 0.6875, 1.0, 0.7188, 1.0, 0.7188, 1.0, 0.6875, 1.0, 0.9375, 1.0, 0.9688, 1.0, 0.9688, 1.0, 0.9375, 1.0, 0.2812, 1.0, 0.3125, 1.0, 0.3125, 1.0, 0.2812, 1.0, 0.1875, 1.0, 0.2188, 1.0, 0.2188, 1.0, 0.1875, 1.0, 0.2812, 1.0, 0.3125, 1.0, 0.3125, 1.0, 0.2812, 1.0, 0.2812, 1.0, 0.3125, 1.0, 0.3125, 1.0, 0.2812, 1.0, 0.7188, 1.0, 0.75, 1.0, 0.75, 1.0, 0.7188, 1.0, 0.8125, 1.0, 0.8438, 1.0, 0.8438, 1.0, 0.8125, 1.0, 0.7188, 1.0, 0.75, 1.0, 0.75, 1.0, 0.7188, 1.0, 0.0625, 1.0, 0.03125, 1.0, 0.03125, 1.0, 0.0625, 1.0, 0.3125, 1.0, 0.3438, 1.0, 0.3438, 1.0, 0.3125, 1.0, 0.9688, 1.0, 0.9375, 1.0, 0.9375, 1.0, 0.9688, 1.0, 0.3125, 1.0, 0.3438, 1.0, 0.3438, 1.0, 0.3125, 1.0, 0.625, 1.0, 0.5938, 1.0, 0.5938, 1.0, 0.625, 1.0, 0.75, 1.0, 0.7812, 1.0, 0.7812, 1.0, 0.75, 1.0, 0.3125, 1.0, 0.2812, 1.0, 0.2812, 1.0, 0.3125, 1.0, 0.75, 1.0, 0.7812, 1.0, 0.7812, 1.0, 0.75, 1.0, 0.4063, 1.0, 0.375, 1.0, 0.375, 1.0, 0.4063, 1.0, 0.3438, 1.0, 0.375, 1.0, 0.375, 1.0, 0.3438, 1.0, 0.9375, 1.0, 0.9688, 1.0, 0.9688, 1.0, 0.9375, 1.0, 0.3438, 1.0, 0.375, 1.0, 0.375, 1.0, 0.3438, 1.0, 0.03125, 1.0, 0.0625, 1.0, 0.0625, 1.0, 0.03125, 1.0, 0.7812, 1.0, 0.8125, 1.0, 0.8125, 1.0, 0.7812, 1.0, 0.2812, 1.0, 0.3125, 1.0, 0.3125, 1.0, 0.2812, 1.0, 0.7812, 1.0, 0.8125, 1.0, 0.8125, 1.0, 0.7812, 1.0, 0.5938, 1.0, 0.625, 1.0, 0.625, 1.0, 0.5938, 1.0, 0.375, 1.0, 0.4062, 1.0, 0.4062, 1.0, 0.375, 1.0, 0.0625, 1.0, 0.03125, 1.0, 0.03125, 1.0, 0.0625, 1.0, 0.375, 1.0, 0.4062, 1.0, 0.4063, 1.0, 0.375, 1.0, 0.375, 1.0, 0.4063, 1.0, 0.4063, 1.0, 0.375, 1.0, 0.8125, 1.0, 0.8438, 1.0, 0.8438, 1.0, 0.8125, 1.0, 0.625, 1.0, 0.5938, 1.0, 0.5938, 1.0, 0.625, 1.0, 0.8125, 1.0, 0.8438, 1.0, 0.8438, 1.0, 0.8125, 1.0, 0.125, 1.0, 0.09375, 1.0, 0.09375, 1.0, 0.125, 1.0, 0.4062, 1.0, 0.4375, 1.0, 0.4375, 1.0, 0.4062, 1.0, 0.4062, 1.0, 0.375, 1.0, 0.375, 1.0, 0.4062, 1.0, 0.4062, 1.0, 0.4375, 1.0, 0.4375, 1.0, 0.4063, 1.0, 0.7188, 1.0, 0.6875, 1.0, 0.6875, 1.0, 0.7188, 1.0, 0.0, 1.0, 0.03125, 1.0, 0.03125, 1.0, 0.0, 1.0, 0.8438, 1.0, 0.875, 1.0, 0.875, 1.0, 0.8438, 1.0, 0.4375, 1.0, 0.4688, 1.0, 0.4687, 1.0, 0.4375, 1.0, 0.03125, 1.0, 0.0625, 1.0, 0.0625, 1.0, 0.03125, 1.0, 0.875, 1.0, 0.9062, 1.0, 0.9062, 1.0, 0.875, 1.0, 0.4688, 1.0, 0.5, 1.0, 0.5, 1.0, 0.4687, 1.0, 0.0625, 1.0, 0.09375, 1.0, 0.09375, 1.0, 0.0625, 1.0, 0.9062, 1.0, 0.9375, 1.0, 0.9375, 1.0, 0.9062, 1.0, 0.5, 1.0, 0.5312, 1.0, 0.5312, 1.0, 0.5, 1.0, 0.09375, 1.0, 0.125, 1.0, 0.125, 1.0, 0.09375, 1.0, 0.9375, 1.0, 0.9688, 1.0, 0.9688, 1.0, 0.9375, 1.0, 0.5312, 1.0, 0.5625, 1.0, 0.5625, 1.0, 0.5312, 1.0, 0.125, 1.0, 0.1562, 1.0, 0.1562, 1.0, 0.125, 1.0, 0.9688, 1.0, 1.0, 1.0, 1.0, 1.0, 0.9688, 1.0, 0.5625, 1.0, 0.5938, 1.0, 0.5938, 1.0, 0.5625, 1.0, 0.1562, 1.0, 0.1875, 1.0, 0.1875, 1.0, 0.1562, 1.0, 0.5938, 1.0, 0.625, 1.0, 0.625, 1.0, 0.5938, 1.0, 0.1875, 1.0, 0.2188, 1.0, 0.2188, 1.0, 0.1875, 1.0, 0.625, 1.0, 0.6562, 1.0, 0.6562, 1.0, 0.625, 1.0, 0.2188, 1.0, 0.25, 1.0, 0.25, 1.0, 0.2188, 1.0, 0.6562, 1.0, 0.6875, 1.0, 0.6875, 1.0, 0.6562, 1.0, 0.25, 1.0, 0.2812, 1.0, 0.2812, 1.0, 0.25, 1.0, 0.6875, 1.0, 0.7188, 1.0, 0.7188, 1.0, 0.6875, 1.0, 0.2812, 1.0, 0.3125, 1.0, 0.3125, 1.0, 0.2812, 1.0, 0.7188, 1.0, 0.75, 1.0, 0.75, 1.0, 0.7188, 1.0, 0.3125, 1.0, 0.3438, 1.0, 0.3438, 1.0, 0.3125, 1.0, 0.75, 1.0, 0.7812, 1.0, 0.7812, 1.0, 0.75, 1.0, 0.3438, 1.0, 0.375, 1.0, 0.375, 1.0, 0.3438, 1.0, 0.7812, 1.0, 0.8125, 1.0, 0.8125, 1.0, 0.7812, 1.0, 0.375, 1.0, 0.4062, 1.0, 0.4062, 1.0, 0.375, 1.0, 0.8125, 1.0, 0.8438, 1.0, 0.8438, 1.0, 0.8125, 1.0, 0.4062, 1.0, 0.4375, 1.0, 0.4375, 1.0, 0.4062, 1.0, 0.9688, 1.0, 1.0, 1.0, 1.0, 1.0, 0.9688, 1.0, 0.0, 1.0, 0.03125, 1.0, 0.03125, 1.0, 0.0, 1.0, 0.7812, 1.0, 0.75, 1.0, 0.75, 1.0, 0.7812, 1.0, 1.0, 1.0, 0.9688, 1.0, 0.9688, 1.0, 1.0, 1.0, 0.03125, 1.0, 0.0, 1.0, 0.0, 1.0, 0.03125, 1.0, 0.6562, 1.0, 0.6875, 1.0, 0.6875, 1.0, 0.6562, 1.0, 0.9062, 1.0, 0.9375, 1.0, 0.9375, 1.0, 0.9062, 1.0, 0.6875, 1.0, 0.6562, 1.0, 0.6562, 1.0, 0.6875, 1.0, 0.9375, 1.0, 0.9062, 1.0, 0.9062, 1.0, 0.9375, 1.0, 0.3438, 1.0, 0.375, 1.0, 0.375, 1.0, 0.3438, 1.0, 0.5625, 1.0, 0.5938, 1.0, 0.5938, 1.0, 0.5625, 1.0, 0.8438, 1.0, 0.875, 1.0, 0.875, 1.0, 0.8438, 1.0, 0.375, 1.0, 0.3438, 1.0, 0.3438, 1.0, 0.375, 1.0, 0.5938, 1.0, 0.5625, 1.0, 0.5625, 1.0, 0.5938, 1.0, 0.875, 1.0, 0.8438, 1.0, 0.8438, 1.0, 0.875, 1.0, 0.25, 1.0, 0.2812, 1.0, 0.2812, 1.0, 0.25, 1.0, 0.5, 1.0, 0.5312, 1.0, 0.5312, 1.0, 0.5, 1.0, 0.2812, 1.0, 0.25, 1.0, 0.25, 1.0, 0.2812, 1.0, 0.5312, 1.0, 0.5, 1.0, 0.5, 1.0, 0.5312, 1.0, 0.7812, 1.0, 0.8125, 1.0, 0.8125, 1.0, 0.7812, 1.0, 0.1562, 1.0, 0.1875, 1.0, 0.1875, 1.0, 0.1562, 1.0, 0.4375, 1.0, 0.4688, 1.0, 0.4688, 1.0, 0.4375, 1.0, 0.8125, 1.0, 0.7812, 1.0, 0.7812, 1.0, 0.8125, 1.0, 0.1875, 1.0, 0.1562, 1.0, 0.1562, 1.0, 0.1875, 1.0, 0.4687, 1.0, 0.4375, 1.0, 0.4375, 1.0, 0.4687, 1.0, 0.6875, 1.0, 0.7188, 1.0, 0.7188, 1.0, 0.6875, 1.0, 0.09375, 1.0, 0.125, 1.0, 0.125, 1.0, 0.09375, 1.0, 0.7188, 1.0, 0.6875, 1.0, 0.6875, 1.0, 0.7188, 1.0, 0.125, 1.0, 0.09375, 1.0, 0.09375, 1.0, 0.125, 1.0, 0.375, 1.0, 0.4062, 1.0, 0.4062, 1.0, 0.375, 1.0, 0.5938, 1.0, 0.625, 1.0, 0.625, 1.0, 0.5938, 1.0, 0.03125, 1.0, 0.0625, 1.0, 0.0625, 1.0, 0.03125, 1.0, 0.0, 1.0, 0.03125, 1.0, 0.03125, 1.0, 0.0, 1.0, 0.8438, 1.0, 0.875, 1.0, 0.875, 1.0, 0.8438, 1.0, 0.4375, 1.0, 0.4688, 1.0, 0.4688, 1.0, 0.4375, 1.0, 0.03125, 1.0, 0.0625, 1.0, 0.0625, 1.0, 0.03125, 1.0, 0.875, 1.0, 0.9062, 1.0, 0.9062, 1.0, 0.875, 1.0, 0.4688, 1.0, 0.5, 1.0, 0.5, 1.0, 0.4688, 1.0, 0.0625, 1.0, 0.09375, 1.0, 0.09375, 1.0, 0.0625, 1.0, 0.9062, 1.0, 0.9375, 1.0, 0.9375, 1.0, 0.9062, 1.0, 0.5, 1.0, 0.5312, 1.0, 0.5312, 1.0, 0.5, 1.0, 0.09375, 1.0, 0.125, 1.0, 0.125, 1.0, 0.09375, 1.0, 0.9375, 1.0, 0.9688, 1.0, 0.9688, 1.0, 0.9375, 1.0, 0.5312, 1.0, 0.5625, 1.0, 0.5625, 1.0, 0.5312, 1.0, 0.125, 1.0, 0.1562, 1.0, 0.1562, 1.0, 0.125, 1.0, 0.9688, 1.0, 1.0, 1.0, 1.0, 1.0, 0.9688, 1.0, 0.5625, 1.0, 0.5938, 1.0, 0.5938, 1.0, 0.5625, 1.0, 0.1562, 1.0, 0.1875, 1.0, 0.1875, 1.0, 0.1562, 1.0, 0.5938, 1.0, 0.625, 1.0, 0.625, 1.0, 0.5938, 1.0, 0.1875, 1.0, 0.2188, 1.0, 0.2188, 1.0, 0.1875, 1.0, 0.625, 1.0, 0.6563, 1.0, 0.6562, 1.0, 0.625, 1.0, 0.2188, 1.0, 0.25, 1.0, 0.25, 1.0, 0.2188, 1.0, 0.6563, 1.0, 0.6875, 1.0, 0.6875, 1.0, 0.6562, 1.0, 0.25, 1.0, 0.2812, 1.0, 0.2812, 1.0, 0.25, 1.0, 0.6875, 1.0, 0.7188, 1.0, 0.7188, 1.0, 0.6875, 1.0, 0.2812, 1.0, 0.3125, 1.0, 0.3125, 1.0, 0.2812, 1.0, 0.7188, 1.0, 0.75, 1.0, 0.75, 1.0, 0.7188, 1.0, 0.3125, 1.0, 0.3438, 1.0, 0.3438, 1.0, 0.3125, 1.0, 0.75, 1.0, 0.7812, 1.0, 0.7812, 1.0, 0.75, 1.0, 0.3438, 1.0, 0.375, 1.0, 0.375, 1.0, 0.3438, 1.0, 0.7812, 1.0, 0.8125, 1.0, 0.8125, 1.0, 0.7812, 1.0, 0.375, 1.0, 0.4063, 1.0, 0.4063, 1.0, 0.375, 1.0, 0.8125, 1.0, 0.8438, 1.0, 0.8438, 1.0, 0.8125, 1.0, 0.4063, 1.0, 0.4375, 1.0, 0.4375, 1.0, 0.4063, 1.0, 0.2188, 1.0, 0.25, 1.0, 0.25, 1.0, 0.2188, 1.0, 0.0625, 1.0, 0.09375, 1.0, 0.09375, 1.0, 0.0625, 1.0, 0.25, 1.0, 0.2188, 1.0, 0.2188, 1.0, 0.25, 1.0, 0.09375, 1.0, 0.0625, 1.0, 0.0625, 1.0, 0.09375, 1.0, 0.75, 1.0, 0.7812, 1.0, 0.7812, 1.0, 0.75, 1.0, 0.9688, 1.0, 1.0, 1.0, 1.0, 1.0, 0.9688, 1.0, 0.0, 1.0, 0.03125, 1.0, 0.03125, 1.0, 0.0, 1.0, 0.7812, 1.0, 0.75, 1.0, 0.75, 1.0, 0.7812, 1.0, 1.0, 1.0, 0.9688, 1.0, 0.9688, 1.0, 1.0, 1.0, 0.03125, 1.0, 0.0, 1.0, 0.0, 1.0, 0.03125, 1.0, 0.6563, 1.0, 0.6875, 1.0, 0.6875, 1.0, 0.6563, 1.0, 0.9062, 1.0, 0.9375, 1.0, 0.9375, 1.0, 0.9062, 1.0, 0.6875, 1.0, 0.6562, 1.0, 0.6562, 1.0, 0.6875, 1.0, 0.9375, 1.0, 0.9062, 1.0, 0.9062, 1.0, 0.9375, 1.0, 0.3438, 1.0, 0.375, 1.0, 0.375, 1.0, 0.3438, 1.0, 0.5625, 1.0, 0.5938, 1.0, 0.5938, 1.0, 0.5625, 1.0, 0.8438, 1.0, 0.875, 1.0, 0.875, 1.0, 0.8438, 1.0, 0.375, 1.0, 0.3438, 1.0, 0.3438, 1.0, 0.375, 1.0, 0.5938, 1.0, 0.5625, 1.0, 0.5625, 1.0, 0.5938, 1.0, 0.875, 1.0, 0.8438, 1.0, 0.8438, 1.0, 0.875, 1.0, 0.25, 1.0, 0.2812, 1.0, 0.2812, 1.0, 0.25, 1.0, 0.5, 1.0, 0.5312, 1.0, 0.5312, 1.0, 0.5, 1.0, 0.2812, 1.0, 0.25, 1.0, 0.25, 1.0, 0.2812, 1.0, 0.5312, 1.0, 0.5, 1.0, 0.5, 1.0, 0.5312, 1.0, 0.7812, 1.0, 0.8125, 1.0, 0.8125, 1.0, 0.7812, 1.0, 0.1562, 1.0, 0.1875, 1.0, 0.1875, 1.0, 0.1562, 1.0, 0.4375, 1.0, 0.4688, 1.0, 0.4688, 1.0, 0.4375, 1.0, 0.8125, 1.0, 0.7812, 1.0, 0.7812, 1.0, 0.8125, 1.0, 0.1875, 1.0, 0.1562, 1.0, 0.1562, 1.0, 0.1875, 1.0, 0.4688, 1.0, 0.4375, 1.0, 0.4375, 1.0, 0.4688, 1.0, 0.6875, 1.0, 0.7188, 1.0, 0.7188, 1.0, 0.6875, 1.0, 0.09375, 1.0, 0.125, 1.0, 0.125, 1.0, 0.09375, 1.0, 0.5, 0.1438, 0.625, 0.1438, 0.625, 0.25, 0.5, 0.25, 0.5, 0.25, 0.625, 0.25, 0.625, 0.25, 0.5, 0.25, 0.5, 0.6895, 0.625, 0.6895, 0.625, 0.75, 0.5, 0.75, 0.5, 0.75, 0.625, 0.75, 0.625, 1.0, 0.5, 1.0, 0.125, 0.6895, 0.375, 0.6895, 0.375, 0.75, 0.125, 0.75, 0.625, 0.6895, 0.875, 0.6895, 0.875, 0.75, 0.625, 0.75, 0.875, 0.5, 0.625, 0.5, 0.625, 0.5, 0.875, 0.5, 0.375, 0.75, 0.5, 0.75, 0.5, 1.0, 0.375, 1.0, 0.375, 0.6895, 0.5, 0.6895, 0.5, 0.75, 0.375, 0.75, 0.375, 0.1438, 0.5, 0.1438, 0.5, 0.25, 0.375, 0.25, 0.375, 0.25, 0.625, 0.5, 0.5, 0.5, 0.375, 0.5, 0.375, 0.25, 0.5, 0.25, 0.625, 0.25, 0.625, 0.5, 0.375, 0.25, 0.5, 0.25, 0.5, 0.25, 0.375, 0.25, 0.5, 0.5, 0.375, 0.5, 0.375, 0.5, 0.5, 0.5, 0.625, 0.5, 0.5, 0.5, 0.5, 0.5, 0.625, 0.5, 0.375, 0.5, 0.125, 0.5, 0.125, 0.5, 0.375, 0.5, 0.375, 0.0, 0.5, 0.0, 0.5, 0.06052, 0.375, 0.06052, 0.375, 0.06052, 0.5, 0.06052, 0.5, 0.1438, 0.375, 0.1438, 0.375, 0.5, 0.5, 0.5, 0.5, 0.6062, 0.375, 0.6062, 0.375, 0.6062, 0.5, 0.6062, 0.5, 0.6895, 0.375, 0.6895, 0.625, 0.5, 0.875, 0.5, 0.875, 0.6062, 0.625, 0.6062, 0.625, 0.6062, 0.875, 0.6062, 0.875, 0.6895, 0.625, 0.6895, 0.125, 0.5, 0.375, 0.5, 0.375, 0.6062, 0.125, 0.6062, 0.125, 0.6062, 0.375, 0.6062, 0.375, 0.6895, 0.125, 0.6895, 0.5, 0.5, 0.625, 0.5, 0.625, 0.6062, 0.5, 0.6062, 0.5, 0.6062, 0.625, 0.6062, 0.625, 0.6895, 0.5, 0.6895, 0.5, 0.0, 0.625, 0.0, 0.625, 0.06052, 0.5, 0.06052, 0.5, 0.06052, 0.625, 0.06052, 0.625, 0.1438, 0.5, 0.1438, 0.2188, 0.5, 0.1875, 0.5, 0.1875, 0.5, 0.2188, 0.5, 0.5938, 0.5, 0.5625, 0.5, 0.5625, 0.5, 0.5938, 0.5, 0.3125, 0.5, 0.2812, 0.5, 0.2812, 0.5, 0.3125, 0.5, 1.0, 0.5, 0.9688, 0.5, 0.9688, 0.5, 1.0, 0.5, 0.03125, 0.5, 0.0, 0.5, 0.0, 0.5, 0.03125, 0.5, 0.7188, 0.5, 0.6875, 0.5, 0.6875, 0.5, 0.7188, 0.5, 0.4375, 0.5, 0.4062, 0.5, 0.4062, 0.5, 0.4375, 0.5, 0.1562, 0.5, 0.125, 0.5, 0.125, 0.5, 0.1562, 0.5, 0.8438, 0.5, 0.8125, 0.5, 0.8125, 0.5, 0.8438, 0.5, 0.5625, 0.5, 0.5312, 0.5, 0.5312, 0.5, 0.5625, 0.5, 0.2812, 0.5, 0.25, 0.5, 0.25, 0.5, 0.2812, 0.5, 0.9688, 0.5, 0.9375, 0.5, 0.9375, 0.5, 0.9688, 0.5, 0.6875, 0.5, 0.6562, 0.5, 0.6562, 0.5, 0.6875, 0.5, 0.4062, 0.5, 0.375, 0.5, 0.375, 0.5, 0.4062, 0.5, 0.125, 0.5, 0.09375, 0.5, 0.09375, 0.5, 0.125, 0.5, 0.8125, 0.5, 0.7812, 0.5, 0.7812, 0.5, 0.8125, 0.5, 0.5312, 0.5, 0.5, 0.5, 0.5, 0.5, 0.5312, 0.5, 0.25, 0.5, 0.2188, 0.5, 0.2188, 0.5, 0.25, 0.5, 0.9375, 0.5, 0.9062, 0.5, 0.9062, 0.5, 0.9375, 0.5, 0.6562, 0.5, 0.625, 0.5, 0.625, 0.5, 0.6562, 0.5, 0.375, 0.5, 0.3438, 0.5, 0.3438, 0.5, 0.375, 0.5, 0.09375, 0.5, 0.0625, 0.5, 0.0625, 0.5, 0.09375, 0.5, 0.7812, 0.5, 0.75, 0.5, 0.75, 0.5, 0.7812, 0.5, 0.5, 0.5, 0.4688, 0.5, 0.4688, 0.5, 0.5, 0.5, 0.2188, 0.5, 0.1875, 0.5, 0.1875, 0.5, 0.2188, 0.5, 0.9062, 0.5, 0.875, 0.5, 0.875, 0.5, 0.9062, 0.5, 0.625, 0.5, 0.5938, 0.5, 0.5938, 0.5, 0.625, 0.5, 0.3438, 0.5, 0.3125, 0.5, 0.3125, 0.5, 0.3438, 0.5, 0.0625, 0.5, 0.03125, 0.5, 0.03125, 0.5, 0.0625, 0.5, 0.75, 0.5, 0.7188, 0.5, 0.7188, 0.5, 0.75, 0.5, 0.4688, 0.5, 0.4375, 0.5, 0.4375, 0.5, 0.4688, 0.5, 0.1875, 0.5, 0.1562, 0.5, 0.1562, 0.5, 0.1875, 0.5, 0.75, 0.49, 0.7968, 0.4854, 0.8418, 0.4717, 0.8833, 0.4496, 0.9197, 0.4197, 0.9496, 0.3833, 0.9717, 0.3418, 0.9854, 0.2968, 0.99, 0.25, 0.9854, 0.2032, 0.9717, 0.1582, 0.9496, 0.1167, 0.9197, 0.08029, 0.8833, 0.05045, 0.8418, 0.02827, 0.7968, 0.01461, 0.75, 0.01, 0.7032, 0.01461, 0.6582, 0.02827, 0.6167, 0.05045, 0.5803, 0.08029, 0.5504, 0.1167, 0.5283, 0.1582, 0.5146, 0.2032, 0.51, 0.25, 0.5146, 0.2968, 0.5283, 0.3418, 0.5504, 0.3833, 0.5803, 0.4197, 0.6167, 0.4496, 0.6582, 0.4717, 0.7032, 0.4854, 0.625, 0.5, 0.5938, 0.5, 0.5938, 0.5, 0.625, 0.5, 0.1875, 0.5, 0.1562, 0.5, 0.1562, 0.5, 0.1875, 0.5, 0.5938, 0.5, 0.5625, 0.5, 0.5625, 0.5, 0.5938, 0.5, 1.0, 0.5, 0.9688, 0.5, 0.9688, 0.5, 1.0, 0.5, 0.1562, 0.5, 0.125, 0.5, 0.125, 0.5, 0.1562, 0.5, 0.5625, 0.5, 0.5312, 0.5, 0.5312, 0.5, 0.5625, 0.5, 0.9688, 0.5, 0.9375, 0.5, 0.9375, 0.5, 0.9688, 0.5, 0.125, 0.5, 0.09375, 0.5, 0.09375, 0.5, 0.125, 0.5, 0.5312, 0.5, 0.5, 0.5, 0.5, 0.5, 0.5312, 0.5, 0.9375, 0.5, 0.9062, 0.5, 0.9062, 0.5, 0.9375, 0.5, 0.09375, 0.5, 0.0625, 0.5, 0.0625, 0.5, 0.09375, 0.5, 0.5, 0.5, 0.4688, 0.5, 0.4688, 0.5, 0.5, 0.5, 0.9062, 0.5, 0.875, 0.5, 0.875, 0.5, 0.9062, 0.5, 0.0625, 0.5, 0.03125, 0.5, 0.03125, 0.5, 0.0625, 0.5, 0.4688, 0.5, 0.4375, 0.5, 0.4375, 0.5, 0.4688, 0.5, 0.875, 0.5, 0.8438, 0.5, 0.8438, 0.5, 0.875, 0.5, 0.03125, 0.5, 0.0, 0.5, 0.0, 0.5, 0.03125, 0.5, 0.4375, 0.5, 0.4062, 0.5, 0.4062, 0.5, 0.4375, 0.5, 0.8438, 0.5, 0.8125, 0.5, 0.8125, 0.5, 0.8438, 0.5, 0.4062, 0.5, 0.375, 0.5, 0.375, 0.5, 0.4062, 0.5, 0.8125, 0.5, 0.7812, 0.5, 0.7812, 0.5, 0.8125, 0.5, 0.375, 0.5, 0.3438, 0.5, 0.3438, 0.5, 0.375, 0.5, 0.7812, 0.5, 0.75, 0.5, 0.75, 0.5, 0.7812, 0.5, 0.3438, 0.5, 0.3125, 0.5, 0.3125, 0.5, 0.3438, 0.5, 0.75, 0.5, 0.7188, 0.5, 0.7188, 0.5, 0.75, 0.5, 0.3125, 0.5, 0.2812, 0.5, 0.2812, 0.5, 0.3125, 0.5, 0.7188, 0.5, 0.6875, 0.5, 0.6875, 0.5, 0.7188, 0.5, 0.2812, 0.5, 0.25, 0.5, 0.25, 0.5, 0.2812, 0.5, 0.6875, 0.5, 0.6562, 0.5, 0.6562, 0.5, 0.6875, 0.5, 0.25, 0.5, 0.2188, 0.5, 0.2188, 0.5, 0.25, 0.5, 0.6562, 0.5, 0.625, 0.5, 0.625, 0.5, 0.6562, 0.5])
me_cylinder.update()

# ---- objects
ob_cylinder = bpy.data.objects.new('Cylinder', me_cylinder)

# ---- transforms, parenting, visibility, modifiers, constraints
ob_cylinder.location = (0.0, 0.0, 0.0)
ob_cylinder.rotation_euler = (-0.0, 1.571, 0.0)

# ---- collection membership
col_collection.objects.link(ob_cylinder)

# ---- scene / render settings (as saved in the file)
scene.frame_start = 1; scene.frame_end = 250; scene.frame_set(1)
scene.render.engine = 'BLENDER_EEVEE_NEXT'
scene.cycles.sampling_pattern = 'TABULATED_SOBOL'
scene.cycles.use_light_tree = False
scene.view_settings.view_transform = 'Filmic'
bpy.context.view_layer.update()

# ---- added for rendering (the .blend has no active camera and no usable light): camera, sun
cam_auto = bpy.data.cameras.new('AutoCamera')
cam_auto.lens = 50.0
cam_auto.sensor_width = 36.0
cam_auto.clip_end = 1000.0
ob_auto_camera = bpy.data.objects.new('AutoCamera', cam_auto)
scene.collection.objects.link(ob_auto_camera)
ob_auto_camera.location = (10.1344, -8.4629, 5.80621)
ob_auto_camera.rotation_euler = (1.09748, -7.21219e-08, 0.694738)
scene.camera = ob_auto_camera
light_auto_sun = bpy.data.lights.new('AutoSun', 'SUN')
light_auto_sun.energy = 3.0
light_auto_sun.angle = 0.0523599
ob_auto_sun = bpy.data.objects.new('AutoSun', light_auto_sun)
scene.collection.objects.link(ob_auto_sun)
ob_auto_sun.rotation_euler = (0.872665, 0.174533, 0.523599)
bpy.context.view_layer.update()
